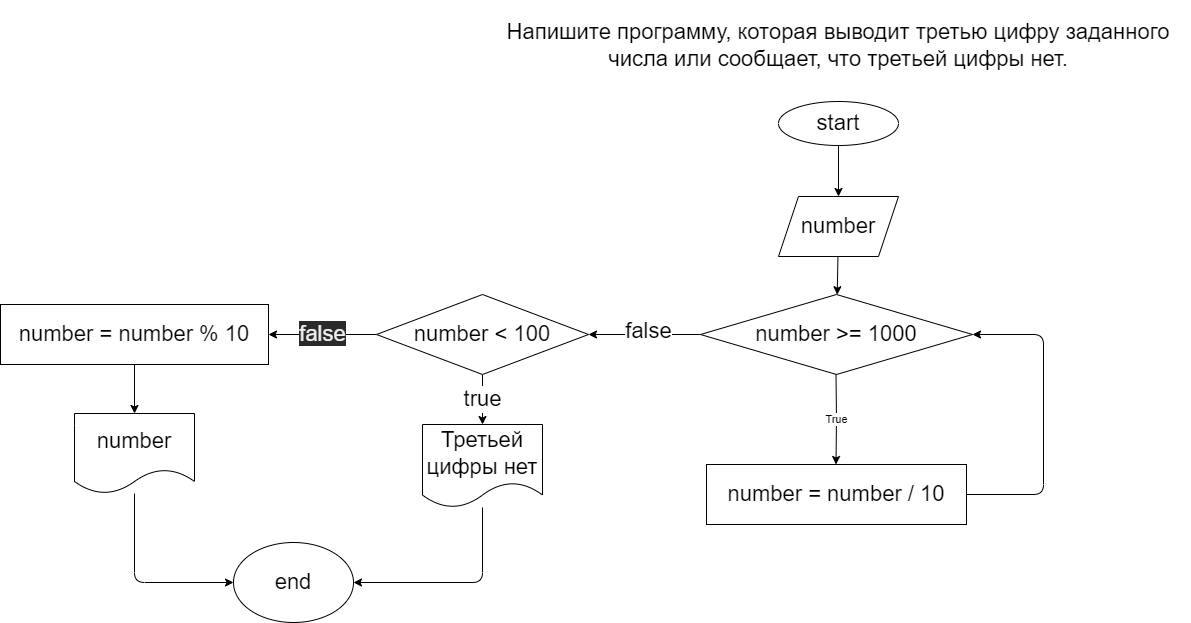

The diagram above was exported from draw.io. Its source (the exported page's mxGraphModel, read from the mxfile embedded in the PNG):
<mxGraphModel dx="2322" dy="658" grid="0" gridSize="10" guides="1" tooltips="1" connect="1" arrows="1" fold="1" page="0" pageScale="1" pageWidth="850" pageHeight="1100" math="0" shadow="0">
  <root>
    <mxCell id="0" />
    <mxCell id="1" parent="0" />
    <mxCell id="3" value="Напишите программу, которая выводит третью цифру заданного числа или сообщает, что третьей цифры нет." style="text;html=1;strokeColor=none;fillColor=none;align=center;verticalAlign=middle;whiteSpace=wrap;rounded=0;fontSize=22;" parent="1" vertex="1">
      <mxGeometry x="77" y="3" width="704" height="90" as="geometry" />
    </mxCell>
    <mxCell id="6" style="edgeStyle=none;html=1;entryX=0.5;entryY=0;entryDx=0;entryDy=0;fontSize=22;" parent="1" source="4" target="5" edge="1">
      <mxGeometry relative="1" as="geometry" />
    </mxCell>
    <mxCell id="4" value="start" style="ellipse;whiteSpace=wrap;html=1;fontSize=22;" parent="1" vertex="1">
      <mxGeometry x="369" y="104" width="120" height="44" as="geometry" />
    </mxCell>
    <mxCell id="10" value="" style="edgeStyle=none;html=1;" edge="1" parent="1" source="5" target="9">
      <mxGeometry relative="1" as="geometry" />
    </mxCell>
    <mxCell id="5" value="number" style="shape=parallelogram;perimeter=parallelogramPerimeter;whiteSpace=wrap;html=1;fixedSize=1;fontSize=22;" parent="1" vertex="1">
      <mxGeometry x="369" y="199" width="120" height="60" as="geometry" />
    </mxCell>
    <mxCell id="22" style="edgeStyle=none;html=1;fontSize=22;strokeWidth=1;entryX=1;entryY=0.5;entryDx=0;entryDy=0;" edge="1" parent="1" source="9" target="24">
      <mxGeometry relative="1" as="geometry">
        <mxPoint x="223" y="337" as="targetPoint" />
      </mxGeometry>
    </mxCell>
    <mxCell id="23" value="false" style="edgeLabel;html=1;align=center;verticalAlign=middle;resizable=0;points=[];fontSize=22;" vertex="1" connectable="0" parent="22">
      <mxGeometry x="-0.2827" y="-3" relative="1" as="geometry">
        <mxPoint x="-13" y="-1" as="offset" />
      </mxGeometry>
    </mxCell>
    <mxCell id="9" value="number &amp;gt;= 1000" style="rhombus;whiteSpace=wrap;html=1;fontSize=22;" vertex="1" parent="1">
      <mxGeometry x="291" y="297" width="272" height="80" as="geometry" />
    </mxCell>
    <mxCell id="20" style="edgeStyle=none;html=1;entryX=1;entryY=0.5;entryDx=0;entryDy=0;fontSize=22;strokeWidth=1;" edge="1" parent="1" source="11" target="9">
      <mxGeometry relative="1" as="geometry">
        <Array as="points">
          <mxPoint x="634" y="497" />
          <mxPoint x="634" y="337" />
        </Array>
      </mxGeometry>
    </mxCell>
    <mxCell id="11" value="number = number / 10" style="whiteSpace=wrap;html=1;fontSize=22;" vertex="1" parent="1">
      <mxGeometry x="297" y="467" width="260" height="60" as="geometry" />
    </mxCell>
    <mxCell id="17" value="True" style="edgeStyle=none;html=1;entryX=0.5;entryY=0;entryDx=0;entryDy=0;" edge="1" parent="1">
      <mxGeometry relative="1" as="geometry">
        <mxPoint x="426.5" y="377" as="sourcePoint" />
        <mxPoint x="426.5" y="467" as="targetPoint" />
        <Array as="points">
          <mxPoint x="427" y="421" />
        </Array>
      </mxGeometry>
    </mxCell>
    <mxCell id="26" value="true" style="edgeStyle=none;html=1;fontSize=22;strokeWidth=1;" edge="1" parent="1" source="24" target="25">
      <mxGeometry relative="1" as="geometry" />
    </mxCell>
    <mxCell id="30" value="&#10;&#10;&lt;span style=&quot;color: rgb(240, 240, 240); font-family: helvetica; font-size: 22px; font-style: normal; font-weight: 400; letter-spacing: normal; text-align: center; text-indent: 0px; text-transform: none; word-spacing: 0px; background-color: rgb(42, 42, 42); display: inline; float: none;&quot;&gt;false&lt;/span&gt;&#10;&#10;" style="edgeStyle=none;html=1;entryX=1;entryY=0.5;entryDx=0;entryDy=0;fontSize=22;strokeWidth=1;" edge="1" parent="1" source="24" target="29">
      <mxGeometry relative="1" as="geometry" />
    </mxCell>
    <mxCell id="24" value="number &amp;lt; 100" style="rhombus;whiteSpace=wrap;html=1;fontSize=22;" vertex="1" parent="1">
      <mxGeometry x="-33" y="297" width="212" height="80" as="geometry" />
    </mxCell>
    <mxCell id="28" style="edgeStyle=none;html=1;entryX=1;entryY=0.5;entryDx=0;entryDy=0;fontSize=22;strokeWidth=1;" edge="1" parent="1" source="25" target="27">
      <mxGeometry relative="1" as="geometry">
        <Array as="points">
          <mxPoint x="73" y="585" />
        </Array>
      </mxGeometry>
    </mxCell>
    <mxCell id="25" value="Третьей цифры нет" style="shape=document;whiteSpace=wrap;html=1;boundedLbl=1;fontSize=22;" vertex="1" parent="1">
      <mxGeometry x="13" y="427" width="120" height="83" as="geometry" />
    </mxCell>
    <mxCell id="27" value="end" style="ellipse;whiteSpace=wrap;html=1;fontSize=22;" vertex="1" parent="1">
      <mxGeometry x="-176" y="545" width="120" height="80" as="geometry" />
    </mxCell>
    <mxCell id="32" value="" style="edgeStyle=none;html=1;fontSize=22;strokeWidth=1;" edge="1" parent="1" source="29" target="31">
      <mxGeometry relative="1" as="geometry" />
    </mxCell>
    <mxCell id="29" value="number = number % 10" style="rounded=0;whiteSpace=wrap;html=1;fontSize=22;" vertex="1" parent="1">
      <mxGeometry x="-409" y="307" width="268" height="60" as="geometry" />
    </mxCell>
    <mxCell id="33" style="edgeStyle=none;html=1;entryX=0;entryY=0.5;entryDx=0;entryDy=0;fontSize=22;strokeWidth=1;" edge="1" parent="1" source="31" target="27">
      <mxGeometry relative="1" as="geometry">
        <Array as="points">
          <mxPoint x="-275" y="585" />
        </Array>
      </mxGeometry>
    </mxCell>
    <mxCell id="31" value="number" style="shape=document;whiteSpace=wrap;html=1;boundedLbl=1;fontSize=22;" vertex="1" parent="1">
      <mxGeometry x="-335" y="416" width="120" height="80" as="geometry" />
    </mxCell>
  </root>
</mxGraphModel>